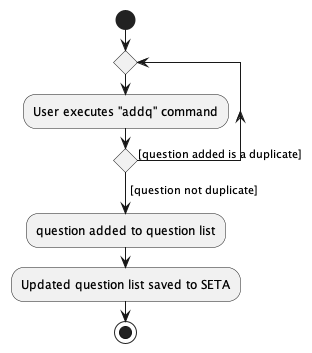

The diagram above was rendered by PlantUML. Its source (embedded in the PNG):
@startuml
start

'Since the beta syntax does not support placing the condition outside the
'diamond we place it as the true branch instead.
repeat
:User executes "addq" command;
repeat while () is ([question added is a duplicate])
-> [question not duplicate];

:question added to question list;

:Updated question list saved to SETA;

stop
@enduml